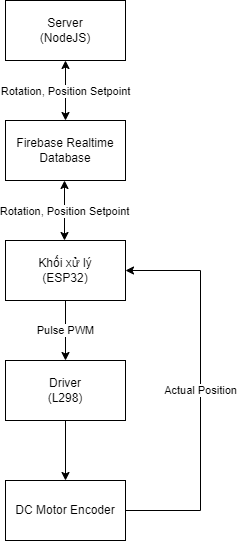

The diagram above was exported from draw.io. Its source (the exported page's mxGraphModel, read from the mxfile embedded in the PNG):
<mxGraphModel dx="1065" dy="463" grid="1" gridSize="10" guides="1" tooltips="1" connect="1" arrows="1" fold="1" page="1" pageScale="1" pageWidth="850" pageHeight="1100" math="0" shadow="0">
  <root>
    <mxCell id="0" />
    <mxCell id="1" parent="0" />
    <mxCell id="SXN4eHT_5x5Ewe57OTMf-1" value="Server&lt;br&gt;(NodeJS)" style="rounded=0;whiteSpace=wrap;html=1;" vertex="1" parent="1">
      <mxGeometry x="365" width="120" height="60" as="geometry" />
    </mxCell>
    <mxCell id="SXN4eHT_5x5Ewe57OTMf-2" value="Firebase Realtime Database" style="rounded=0;whiteSpace=wrap;html=1;" vertex="1" parent="1">
      <mxGeometry x="365" y="120" width="120" height="60" as="geometry" />
    </mxCell>
    <mxCell id="SXN4eHT_5x5Ewe57OTMf-7" value="Pulse PWM" style="edgeStyle=orthogonalEdgeStyle;rounded=0;orthogonalLoop=1;jettySize=auto;html=1;" edge="1" parent="1" source="SXN4eHT_5x5Ewe57OTMf-4" target="SXN4eHT_5x5Ewe57OTMf-5">
      <mxGeometry relative="1" as="geometry" />
    </mxCell>
    <mxCell id="SXN4eHT_5x5Ewe57OTMf-4" value="Khối xử lý&lt;br&gt;(ESP32)" style="rounded=0;whiteSpace=wrap;html=1;" vertex="1" parent="1">
      <mxGeometry x="365" y="240" width="120" height="60" as="geometry" />
    </mxCell>
    <mxCell id="SXN4eHT_5x5Ewe57OTMf-9" value="" style="edgeStyle=orthogonalEdgeStyle;rounded=0;orthogonalLoop=1;jettySize=auto;html=1;" edge="1" parent="1" source="SXN4eHT_5x5Ewe57OTMf-5" target="SXN4eHT_5x5Ewe57OTMf-8">
      <mxGeometry relative="1" as="geometry" />
    </mxCell>
    <mxCell id="SXN4eHT_5x5Ewe57OTMf-5" value="Driver&lt;br&gt;(L298)" style="rounded=0;whiteSpace=wrap;html=1;" vertex="1" parent="1">
      <mxGeometry x="365" y="360" width="120" height="60" as="geometry" />
    </mxCell>
    <mxCell id="SXN4eHT_5x5Ewe57OTMf-11" value="Actual Position" style="edgeStyle=orthogonalEdgeStyle;rounded=0;orthogonalLoop=1;jettySize=auto;html=1;entryX=1;entryY=0.5;entryDx=0;entryDy=0;" edge="1" parent="1" source="SXN4eHT_5x5Ewe57OTMf-8" target="SXN4eHT_5x5Ewe57OTMf-4">
      <mxGeometry relative="1" as="geometry">
        <Array as="points">
          <mxPoint x="560" y="510" />
          <mxPoint x="560" y="270" />
        </Array>
      </mxGeometry>
    </mxCell>
    <mxCell id="SXN4eHT_5x5Ewe57OTMf-8" value="DC Motor Encoder" style="rounded=0;whiteSpace=wrap;html=1;" vertex="1" parent="1">
      <mxGeometry x="365" y="480" width="120" height="60" as="geometry" />
    </mxCell>
    <mxCell id="SXN4eHT_5x5Ewe57OTMf-14" value="" style="endArrow=classic;startArrow=classic;html=1;rounded=0;entryX=0.5;entryY=1;entryDx=0;entryDy=0;exitX=0.5;exitY=0;exitDx=0;exitDy=0;" edge="1" parent="1" source="SXN4eHT_5x5Ewe57OTMf-2" target="SXN4eHT_5x5Ewe57OTMf-1">
      <mxGeometry width="50" height="50" relative="1" as="geometry">
        <mxPoint x="280" y="180" as="sourcePoint" />
        <mxPoint x="330" y="130" as="targetPoint" />
      </mxGeometry>
    </mxCell>
    <mxCell id="SXN4eHT_5x5Ewe57OTMf-16" value="Rotation, Position Setpoint" style="edgeLabel;html=1;align=center;verticalAlign=middle;resizable=0;points=[];" vertex="1" connectable="0" parent="SXN4eHT_5x5Ewe57OTMf-14">
      <mxGeometry x="-0.4222" y="-2" relative="1" as="geometry">
        <mxPoint x="-2" y="-12" as="offset" />
      </mxGeometry>
    </mxCell>
    <mxCell id="SXN4eHT_5x5Ewe57OTMf-17" value="" style="endArrow=classic;startArrow=classic;html=1;rounded=0;entryX=0.5;entryY=1;entryDx=0;entryDy=0;exitX=0.5;exitY=0;exitDx=0;exitDy=0;" edge="1" parent="1">
      <mxGeometry width="50" height="50" relative="1" as="geometry">
        <mxPoint x="424" y="240" as="sourcePoint" />
        <mxPoint x="424" y="180" as="targetPoint" />
      </mxGeometry>
    </mxCell>
    <mxCell id="SXN4eHT_5x5Ewe57OTMf-18" value="Rotation, Position Setpoint" style="edgeLabel;html=1;align=center;verticalAlign=middle;resizable=0;points=[];" vertex="1" connectable="0" parent="SXN4eHT_5x5Ewe57OTMf-17">
      <mxGeometry x="-0.4222" y="-2" relative="1" as="geometry">
        <mxPoint x="-2" y="-12" as="offset" />
      </mxGeometry>
    </mxCell>
  </root>
</mxGraphModel>